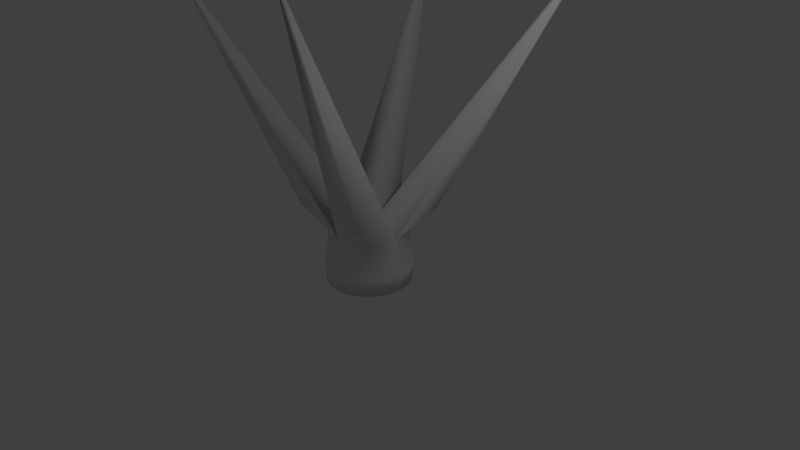 # Source: gatyarotate.blend  (saved by Blender 2.78.0; exported with 4.5.12 LTS)
import bpy
from mathutils import Matrix  # noqa: F401  (used for matrix-valued properties, if any)

bpy.ops.wm.read_factory_settings(use_empty=True)
scene = bpy.context.scene
scene.name = 'Scene'

# ---- collections
col_collection_1 = bpy.data.collections.new('Collection 1'); scene.collection.children.link(col_collection_1)

# ---- world
world_world = bpy.data.worlds.new('World'); scene.world = world_world
world_world.color = (0.05088, 0.05088, 0.05088)
world_world.use_sun_shadow = False
world_world.sun_shadow_jitter_overblur = 0.0
world_world.cycles.sampling_method = 'MANUAL'

# ---- cameras
cam_camera = bpy.data.cameras.new('Camera')
cam_camera.clip_end = 100.0
cam_camera.lens = 35.0
cam_camera.sensor_width = 32.0
cam_camera.sensor_height = 18.0
cam_camera.ortho_scale = 7.314
cam_camera.dof.focus_distance = 0.0
cam_camera.dof.aperture_fstop = 128.0

# ---- lights
light_lamp = bpy.data.lights.new('Lamp', 'POINT')
light_lamp.transmission_factor = 0.0
light_lamp.cutoff_distance = 30.0
light_lamp.energy = 100.0
light_lamp.shadow_buffer_clip_start = 1.001
light_lamp.shadow_soft_size = 0.1
light_lamp.shadow_maximum_resolution = 0.006
light_lamp.use_absolute_resolution = True

# ---- meshes
me_cube_002 = bpy.data.meshes.new('Cube.002')
me_cube_002.from_pydata([(-0.5571, 0.0, -0.7786), (-0.5055, 0.0, 1.0), (0.5571, 0.0, -0.7786), (0.5055, 0.0, 1.0), (0.0, 0.5571, -0.7786), (0.0, 0.5055, 1.0), (0.0, -0.5571, -0.7786), (0.0, -0.5055, 1.0), (0.0, 0.0, 1.0), (0.0, 0.0, -1.0), (1.576, 1.648, 8.733), (1.623, 1.648, 8.733), (1.623, 1.602, 8.733), (1.576, 1.602, 8.733), (-1.121, 2.073, 8.382), (-1.121, 2.099, 8.382), (-1.095, 2.099, 8.382), (-1.095, 2.073, 8.382), (-2.163, -1.105, 8.746), (-2.178, -1.105, 8.746), (-2.178, -1.091, 8.746), (-2.163, -1.091, 8.746), (0.4538, -1.445, 9.056), (0.4538, -1.48, 9.056), (0.4187, -1.445, 9.056), (0.4187, -1.48, 9.056), (0.5638, 0.0, -0.2214), (-0.5638, 0.0, -0.2214), (0.0, -0.5638, -0.2214), (0.0, 0.5638, -0.2214), (0.0, -0.5571, -0.7786), (-0.5571, 0.0, -0.7786), (-0.07272, -0.5524, -0.7786), (-0.1442, -0.5382, -0.7786), (-0.2132, -0.5147, -0.7786), (-0.2786, -0.4825, -0.7786), (-0.3392, -0.442, -0.7786), (-0.394, -0.394, -0.7786), (-0.442, -0.3392, -0.7786), (-0.4825, -0.2786, -0.7786), (-0.5147, -0.2132, -0.7786), (-0.5382, -0.1442, -0.7786), (-0.5524, -0.07272, -0.7786), (-0.5055, 0.0, 1.0), (0.0, -0.5055, 1.0), (-0.6545, -0.5589, 1.69), (-0.5012, -0.06598, 1.0), (-0.4883, -0.1308, 1.0), (-0.467, -0.1934, 1.0), (-0.4378, -0.2527, 1.0), (-0.401, -0.3077, 1.0), (-0.3574, -0.3574, 1.0), (-0.3077, -0.401, 1.0), (-0.2527, -0.4378, 1.0), (-0.1934, -0.467, 1.0), (-0.1308, -0.4883, 1.0), (-0.06598, -0.5012, 1.0), (-0.5571, 0.0, -0.7786), (0.0, 0.5571, -0.7786), (-0.5524, 0.07272, -0.7786), (-0.5382, 0.1442, -0.7786), (-0.5147, 0.2132, -0.7786), (-0.4825, 0.2786, -0.7786), (-0.442, 0.3392, -0.7786), (-0.394, 0.394, -0.7786), (-0.3392, 0.442, -0.7786), (-0.2786, 0.4825, -0.7786), (-0.2132, 0.5147, -0.7786), (-0.1442, 0.5382, -0.7786), (-0.07272, 0.5524, -0.7786), (0.0, 0.5055, 1.0), (-0.5055, 0.0, 1.0), (-0.5631, 0.6544, 1.69), (-0.06598, 0.5012, 1.0), (-0.1308, 0.4883, 1.0), (-0.1934, 0.467, 1.0), (-0.2527, 0.4378, 1.0), (-0.3077, 0.401, 1.0), (-0.3574, 0.3574, 1.0), (-0.401, 0.3077, 1.0), (-0.4378, 0.2527, 1.0), (-0.467, 0.1934, 1.0), (-0.4883, 0.1308, 1.0), (-0.5012, 0.06598, 1.0), (0.5571, 0.0, -0.7786), (0.0, -0.5571, -0.7786), (0.5524, -0.07272, -0.7786), (0.5382, -0.1442, -0.7786), (0.5147, -0.2132, -0.7786), (0.4825, -0.2786, -0.7786), (0.442, -0.3392, -0.7786), (0.394, -0.394, -0.7786), (0.3392, -0.442, -0.7786), (0.2786, -0.4825, -0.7786), (0.2132, -0.5147, -0.7786), (0.1442, -0.5382, -0.7786), (0.07272, -0.5524, -0.7786), (0.0, -0.5055, 1.0), (0.5055, 0.0, 1.0), (0.501, -0.5906, 1.703), (0.06598, -0.5012, 1.0), (0.1308, -0.4883, 1.0), (0.1934, -0.467, 1.0), (0.2527, -0.4378, 1.0), (0.3077, -0.401, 1.0), (0.3574, -0.3574, 1.0), (0.401, -0.3077, 1.0), (0.4378, -0.2527, 1.0), (0.467, -0.1934, 1.0), (0.4883, -0.1308, 1.0), (0.5012, -0.06598, 1.0), (0.0, 0.5571, -0.7786), (0.5571, 0.0, -0.7786), (0.07272, 0.5524, -0.7786), (0.1442, 0.5382, -0.7786), (0.2132, 0.5147, -0.7786), (0.2786, 0.4825, -0.7786), (0.3392, 0.442, -0.7786), (0.394, 0.394, -0.7786), (0.442, 0.3392, -0.7786), (0.4825, 0.2786, -0.7786), (0.5147, 0.2132, -0.7786), (0.5382, 0.1442, -0.7786), (0.5524, 0.07272, -0.7786), (0.5055, 0.0, 1.0), (0.0, 0.5055, 1.0), (0.6057, 0.608, 1.694), (0.5012, 0.06598, 1.0), (0.4883, 0.1308, 1.0), (0.467, 0.1934, 1.0), (0.4378, 0.2527, 1.0), (0.401, 0.3077, 1.0), (0.3574, 0.3574, 1.0), (0.3077, 0.401, 1.0), (0.2527, 0.4378, 1.0), (0.1934, 0.467, 1.0), (0.1308, 0.4883, 1.0), (0.06598, 0.5012, 1.0), (-0.5638, -0.006657, -0.2214), (-0.006657, -0.5638, -0.2214), (-0.5591, -0.07938, -0.2214), (-0.5449, -0.1509, -0.2214), (-0.5214, -0.2199, -0.2214), (-0.4892, -0.2852, -0.2214), (-0.4487, -0.3458, -0.2214), (-0.4006, -0.4006, -0.2214), (-0.3458, -0.4487, -0.2214), (-0.2852, -0.4892, -0.2214), (-0.2199, -0.5214, -0.2214), (-0.1509, -0.5449, -0.2214), (-0.07938, -0.5591, -0.2214), (-0.5638, 0.006657, -0.2214), (-0.006657, 0.5638, -0.2214), (-0.5591, 0.07938, -0.2214), (-0.5449, 0.1509, -0.2214), (-0.5214, 0.2199, -0.2214), (-0.4892, 0.2852, -0.2214), (-0.4487, 0.3458, -0.2214), (-0.4006, 0.4006, -0.2214), (-0.3458, 0.4487, -0.2214), (-0.2852, 0.4892, -0.2214), (-0.2199, 0.5214, -0.2214), (-0.1509, 0.5449, -0.2214), (-0.07938, 0.5591, -0.2214), (0.006657, 0.5638, -0.2214), (0.5638, 0.006657, -0.2214), (0.07938, 0.5591, -0.2214), (0.1509, 0.5449, -0.2214), (0.2199, 0.5214, -0.2214), (0.2852, 0.4892, -0.2214), (0.3458, 0.4487, -0.2214), (0.4006, 0.4006, -0.2214), (0.4487, 0.3458, -0.2214), (0.4892, 0.2852, -0.2214), (0.5214, 0.2199, -0.2214), (0.5449, 0.1509, -0.2214), (0.5591, 0.07938, -0.2214), (0.5638, -0.006657, -0.2214), (0.006657, -0.5638, -0.2214), (0.5591, -0.07938, -0.2214), (0.5449, -0.1509, -0.2214), (0.5214, -0.2199, -0.2214), (0.4892, -0.2852, -0.2214), (0.4487, -0.3458, -0.2214), (0.4006, -0.4006, -0.2214), (0.3458, -0.4487, -0.2214), (0.2852, -0.4892, -0.2214), (0.2199, -0.5214, -0.2214), (0.1509, -0.5449, -0.2214), (0.07938, -0.5591, -0.2214)], [], [(85, 178, 28, 6), (112, 165, 26, 2), (45, 44, 7, 18, 19), (2, 26, 177, 84), (138, 43, 1, 27), (8, 5, 16, 17), (4, 29, 164, 111), (3, 124, 126, 11, 12), (1, 43, 45, 19, 20), (0, 27, 151, 57), (29, 5, 125, 164), (26, 3, 98, 177), (6, 28, 139, 30), (7, 97, 99, 23, 25), (5, 70, 72, 15, 16), (11, 10, 13, 12), (5, 8, 13, 10), (8, 3, 12, 13), (165, 124, 3, 26), (16, 15, 14, 17), (1, 8, 17, 14), (27, 1, 71, 151), (152, 70, 5, 29), (21, 20, 19, 18), (7, 8, 21, 18), (8, 1, 20, 21), (58, 152, 29, 4), (22, 24, 25, 23), (3, 8, 24, 22), (178, 97, 7, 28), (8, 7, 25, 24), (57, 59, 60, 61, 62, 63, 64, 65, 66, 67, 68, 69, 58, 4, 9, 0), (9, 2, 84, 86, 87, 88, 89, 90, 91, 92, 93, 94, 95, 96, 85, 6), (28, 7, 44, 139), (4, 111, 113, 114, 115, 116, 117, 118, 119, 120, 121, 122, 123, 112, 2, 9), (31, 138, 27, 0), (99, 98, 3, 22, 23), (126, 125, 5, 10, 11), (72, 71, 1, 14, 15), (43, 46, 45), (46, 47, 45), (47, 48, 45), (48, 49, 45), (49, 50, 45), (50, 51, 45), (51, 52, 45), (52, 53, 45), (53, 54, 45), (54, 55, 45), (55, 56, 45), (56, 44, 45), (70, 73, 72), (73, 74, 72), (74, 75, 72), (75, 76, 72), (76, 77, 72), (77, 78, 72), (78, 79, 72), (79, 80, 72), (80, 81, 72), (81, 82, 72), (82, 83, 72), (83, 71, 72), (97, 100, 99), (100, 101, 99), (101, 102, 99), (102, 103, 99), (103, 104, 99), (104, 105, 99), (105, 106, 99), (106, 107, 99), (107, 108, 99), (108, 109, 99), (109, 110, 99), (110, 98, 99), (124, 127, 126), (127, 128, 126), (128, 129, 126), (129, 130, 126), (130, 131, 126), (131, 132, 126), (132, 133, 126), (133, 134, 126), (134, 135, 126), (135, 136, 126), (136, 137, 126), (137, 125, 126), (139, 44, 56, 150), (150, 56, 55, 149), (149, 55, 54, 148), (148, 54, 53, 147), (147, 53, 52, 146), (146, 52, 51, 145), (145, 51, 50, 144), (144, 50, 49, 143), (143, 49, 48, 142), (142, 48, 47, 141), (141, 47, 46, 140), (140, 46, 43, 138), (152, 58, 69, 163), (163, 69, 68, 162), (162, 68, 67, 161), (161, 67, 66, 160), (160, 66, 65, 159), (159, 65, 64, 158), (158, 64, 63, 157), (157, 63, 62, 156), (156, 62, 61, 155), (155, 61, 60, 154), (154, 60, 59, 153), (153, 59, 57, 151), (165, 112, 123, 176), (176, 123, 122, 175), (175, 122, 121, 174), (174, 121, 120, 173), (173, 120, 119, 172), (172, 119, 118, 171), (171, 118, 117, 170), (170, 117, 116, 169), (169, 116, 115, 168), (168, 115, 114, 167), (167, 114, 113, 166), (166, 113, 111, 164), (178, 85, 96, 189), (189, 96, 95, 188), (188, 95, 94, 187), (187, 94, 93, 186), (186, 93, 92, 185), (185, 92, 91, 184), (184, 91, 90, 183), (183, 90, 89, 182), (182, 89, 88, 181), (181, 88, 87, 180), (180, 87, 86, 179), (179, 86, 84, 177), (30, 139, 150, 32), (32, 150, 149, 33), (33, 149, 148, 34), (34, 148, 147, 35), (35, 147, 146, 36), (36, 146, 145, 37), (37, 145, 144, 38), (38, 144, 143, 39), (39, 143, 142, 40), (40, 142, 141, 41), (41, 141, 140, 42), (42, 140, 138, 31), (70, 152, 163, 73), (73, 163, 162, 74), (74, 162, 161, 75), (75, 161, 160, 76), (76, 160, 159, 77), (77, 159, 158, 78), (78, 158, 157, 79), (79, 157, 156, 80), (80, 156, 155, 81), (81, 155, 154, 82), (82, 154, 153, 83), (83, 153, 151, 71), (124, 165, 176, 127), (127, 176, 175, 128), (128, 175, 174, 129), (129, 174, 173, 130), (130, 173, 172, 131), (131, 172, 171, 132), (132, 171, 170, 133), (133, 170, 169, 134), (134, 169, 168, 135), (135, 168, 167, 136), (136, 167, 166, 137), (137, 166, 164, 125), (97, 178, 189, 100), (100, 189, 188, 101), (101, 188, 187, 102), (102, 187, 186, 103), (103, 186, 185, 104), (104, 185, 184, 105), (105, 184, 183, 106), (106, 183, 182, 107), (107, 182, 181, 108), (108, 181, 180, 109), (109, 180, 179, 110), (110, 179, 177, 98), (0, 9, 6, 30, 32, 33, 34, 35, 36, 37, 38, 39, 40, 41, 42, 31)])
me_cube_002.polygons.foreach_set('use_smooth', [True] * 184)
me_cube_002.use_remesh_preserve_volume = False
me_cube_002.use_remesh_preserve_attributes = False
me_cube_002.use_mirror_vertex_groups = False
me_cube_002.update()

# ---- objects
ob_cube = bpy.data.objects.new('Cube', me_cube_002)
ob_lamp = bpy.data.objects.new('Lamp', light_lamp)
ob_camera = bpy.data.objects.new('Camera', cam_camera)

# ---- transforms, parenting, visibility, modifiers, constraints
ob_cube.location = (0.0, 0.0, 0.0)
ob_cube.scale = (1.0, 1.0, 0.396)
ob_cube.lineart.crease_threshold = 0.0
ob_lamp.location = (4.076, 1.005, 5.904)
ob_lamp.rotation_euler = (0.6503, 0.05522, 1.866)
ob_lamp.lock_rotations_4d = False
ob_lamp.empty_display_type = 'ARROWS'
ob_lamp.color = (0.0, 0.0, 0.0, 0.0)
ob_lamp.lineart.crease_threshold = 0.0
ob_camera.location = (7.481, -6.508, 5.344)
ob_camera.rotation_euler = (1.109, 0.0, 0.8149)
ob_camera.lock_rotations_4d = False
ob_camera.empty_display_type = 'ARROWS'
ob_camera.color = (0.0, 0.0, 0.0, 0.0)
ob_camera.display_type = 'WIRE'
ob_camera.lineart.crease_threshold = 0.0

# ---- collection membership
col_collection_1.objects.link(ob_cube)
col_collection_1.objects.link(ob_lamp)
col_collection_1.objects.link(ob_camera)

# ---- scene / render settings (as saved in the file)
scene.camera = ob_camera
scene.frame_start = 1; scene.frame_end = 250; scene.frame_set(1)
scene.render.engine = 'BLENDER_EEVEE_NEXT'
scene.render.resolution_percentage = 50
scene.render.dither_intensity = 0.0
scene.cycles.use_denoising = False
scene.cycles.samples = 128
scene.cycles.sampling_pattern = 'TABULATED_SOBOL'
scene.cycles.light_sampling_threshold = 0.0
scene.cycles.use_adaptive_sampling = False
scene.cycles.use_light_tree = False
scene.cycles.blur_glossy = 0.0
scene.cycles.sample_clamp_indirect = 0.0
scene.view_settings.view_transform = 'Standard'
bpy.context.view_layer.update()
